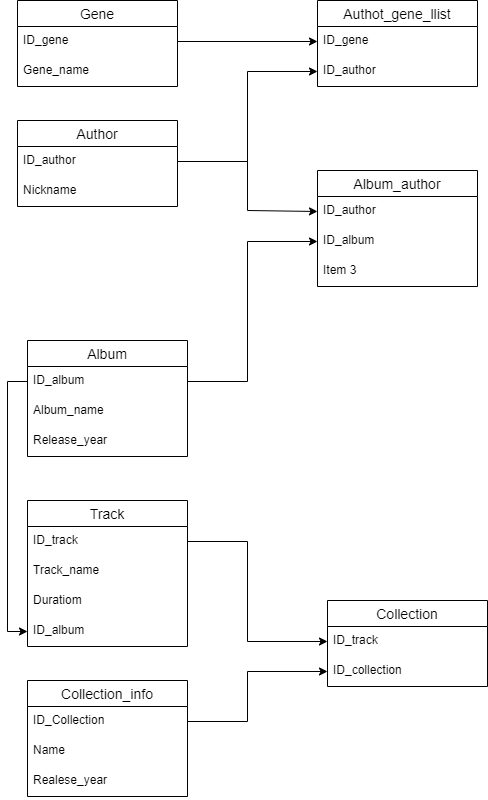

The diagram above was exported from draw.io. Its source (the exported page's mxGraphModel, read from the mxfile embedded in the PNG):
<mxGraphModel dx="2942" dy="1114" grid="1" gridSize="10" guides="1" tooltips="1" connect="1" arrows="1" fold="1" page="1" pageScale="1" pageWidth="827" pageHeight="1169" math="0" shadow="0">
  <root>
    <mxCell id="0" />
    <mxCell id="1" parent="0" />
    <mxCell id="mK501yzjvd13YHKpoTxc-14" value="Track" style="swimlane;fontStyle=0;childLayout=stackLayout;horizontal=1;startSize=26;horizontalStack=0;resizeParent=1;resizeParentMax=0;resizeLast=0;collapsible=1;marginBottom=0;align=center;fontSize=14;" vertex="1" parent="1">
      <mxGeometry x="140" y="620" width="160" height="146" as="geometry" />
    </mxCell>
    <mxCell id="mK501yzjvd13YHKpoTxc-15" value="ID_track" style="text;strokeColor=none;fillColor=none;spacingLeft=4;spacingRight=4;overflow=hidden;rotatable=0;points=[[0,0.5],[1,0.5]];portConstraint=eastwest;fontSize=12;" vertex="1" parent="mK501yzjvd13YHKpoTxc-14">
      <mxGeometry y="26" width="160" height="30" as="geometry" />
    </mxCell>
    <mxCell id="mK501yzjvd13YHKpoTxc-16" value="Track_name" style="text;strokeColor=none;fillColor=none;spacingLeft=4;spacingRight=4;overflow=hidden;rotatable=0;points=[[0,0.5],[1,0.5]];portConstraint=eastwest;fontSize=12;" vertex="1" parent="mK501yzjvd13YHKpoTxc-14">
      <mxGeometry y="56" width="160" height="30" as="geometry" />
    </mxCell>
    <mxCell id="mK501yzjvd13YHKpoTxc-17" value="Duratiom" style="text;strokeColor=none;fillColor=none;spacingLeft=4;spacingRight=4;overflow=hidden;rotatable=0;points=[[0,0.5],[1,0.5]];portConstraint=eastwest;fontSize=12;" vertex="1" parent="mK501yzjvd13YHKpoTxc-14">
      <mxGeometry y="86" width="160" height="30" as="geometry" />
    </mxCell>
    <mxCell id="mK501yzjvd13YHKpoTxc-44" value="ID_album" style="text;strokeColor=none;fillColor=none;spacingLeft=4;spacingRight=4;overflow=hidden;rotatable=0;points=[[0,0.5],[1,0.5]];portConstraint=eastwest;fontSize=12;" vertex="1" parent="mK501yzjvd13YHKpoTxc-14">
      <mxGeometry y="116" width="160" height="30" as="geometry" />
    </mxCell>
    <mxCell id="mK501yzjvd13YHKpoTxc-19" value="Author" style="swimlane;fontStyle=0;childLayout=stackLayout;horizontal=1;startSize=26;horizontalStack=0;resizeParent=1;resizeParentMax=0;resizeLast=0;collapsible=1;marginBottom=0;align=center;fontSize=14;" vertex="1" parent="1">
      <mxGeometry x="130" y="240" width="160" height="86" as="geometry" />
    </mxCell>
    <mxCell id="mK501yzjvd13YHKpoTxc-20" value="ID_author" style="text;strokeColor=none;fillColor=none;spacingLeft=4;spacingRight=4;overflow=hidden;rotatable=0;points=[[0,0.5],[1,0.5]];portConstraint=eastwest;fontSize=12;" vertex="1" parent="mK501yzjvd13YHKpoTxc-19">
      <mxGeometry y="26" width="160" height="30" as="geometry" />
    </mxCell>
    <mxCell id="mK501yzjvd13YHKpoTxc-21" value="Nickname" style="text;strokeColor=none;fillColor=none;spacingLeft=4;spacingRight=4;overflow=hidden;rotatable=0;points=[[0,0.5],[1,0.5]];portConstraint=eastwest;fontSize=12;" vertex="1" parent="mK501yzjvd13YHKpoTxc-19">
      <mxGeometry y="56" width="160" height="30" as="geometry" />
    </mxCell>
    <mxCell id="mK501yzjvd13YHKpoTxc-23" value="Gene" style="swimlane;fontStyle=0;childLayout=stackLayout;horizontal=1;startSize=26;horizontalStack=0;resizeParent=1;resizeParentMax=0;resizeLast=0;collapsible=1;marginBottom=0;align=center;fontSize=14;" vertex="1" parent="1">
      <mxGeometry x="130" y="120" width="160" height="86" as="geometry" />
    </mxCell>
    <mxCell id="mK501yzjvd13YHKpoTxc-24" value="ID_gene" style="text;strokeColor=none;fillColor=none;spacingLeft=4;spacingRight=4;overflow=hidden;rotatable=0;points=[[0,0.5],[1,0.5]];portConstraint=eastwest;fontSize=12;" vertex="1" parent="mK501yzjvd13YHKpoTxc-23">
      <mxGeometry y="26" width="160" height="30" as="geometry" />
    </mxCell>
    <mxCell id="mK501yzjvd13YHKpoTxc-25" value="Gene_name" style="text;strokeColor=none;fillColor=none;spacingLeft=4;spacingRight=4;overflow=hidden;rotatable=0;points=[[0,0.5],[1,0.5]];portConstraint=eastwest;fontSize=12;" vertex="1" parent="mK501yzjvd13YHKpoTxc-23">
      <mxGeometry y="56" width="160" height="30" as="geometry" />
    </mxCell>
    <mxCell id="mK501yzjvd13YHKpoTxc-27" value="Authot_gene_llist" style="swimlane;fontStyle=0;childLayout=stackLayout;horizontal=1;startSize=26;horizontalStack=0;resizeParent=1;resizeParentMax=0;resizeLast=0;collapsible=1;marginBottom=0;align=center;fontSize=14;" vertex="1" parent="1">
      <mxGeometry x="430" y="120" width="160" height="86" as="geometry" />
    </mxCell>
    <mxCell id="mK501yzjvd13YHKpoTxc-28" value="ID_gene" style="text;strokeColor=none;fillColor=none;spacingLeft=4;spacingRight=4;overflow=hidden;rotatable=0;points=[[0,0.5],[1,0.5]];portConstraint=eastwest;fontSize=12;" vertex="1" parent="mK501yzjvd13YHKpoTxc-27">
      <mxGeometry y="26" width="160" height="30" as="geometry" />
    </mxCell>
    <mxCell id="mK501yzjvd13YHKpoTxc-29" value="ID_author" style="text;strokeColor=none;fillColor=none;spacingLeft=4;spacingRight=4;overflow=hidden;rotatable=0;points=[[0,0.5],[1,0.5]];portConstraint=eastwest;fontSize=12;" vertex="1" parent="mK501yzjvd13YHKpoTxc-27">
      <mxGeometry y="56" width="160" height="30" as="geometry" />
    </mxCell>
    <mxCell id="mK501yzjvd13YHKpoTxc-31" style="edgeStyle=orthogonalEdgeStyle;rounded=0;orthogonalLoop=1;jettySize=auto;html=1;exitX=1;exitY=0.5;exitDx=0;exitDy=0;entryX=0;entryY=0.5;entryDx=0;entryDy=0;" edge="1" parent="1" source="mK501yzjvd13YHKpoTxc-24" target="mK501yzjvd13YHKpoTxc-28">
      <mxGeometry relative="1" as="geometry" />
    </mxCell>
    <mxCell id="mK501yzjvd13YHKpoTxc-32" style="edgeStyle=orthogonalEdgeStyle;rounded=0;orthogonalLoop=1;jettySize=auto;html=1;exitX=1;exitY=0.5;exitDx=0;exitDy=0;entryX=0;entryY=0.5;entryDx=0;entryDy=0;" edge="1" parent="1" source="mK501yzjvd13YHKpoTxc-20" target="mK501yzjvd13YHKpoTxc-29">
      <mxGeometry relative="1" as="geometry" />
    </mxCell>
    <mxCell id="mK501yzjvd13YHKpoTxc-33" value="Album" style="swimlane;fontStyle=0;childLayout=stackLayout;horizontal=1;startSize=26;horizontalStack=0;resizeParent=1;resizeParentMax=0;resizeLast=0;collapsible=1;marginBottom=0;align=center;fontSize=14;" vertex="1" parent="1">
      <mxGeometry x="140" y="460" width="160" height="116" as="geometry" />
    </mxCell>
    <mxCell id="mK501yzjvd13YHKpoTxc-34" value="ID_album" style="text;strokeColor=none;fillColor=none;spacingLeft=4;spacingRight=4;overflow=hidden;rotatable=0;points=[[0,0.5],[1,0.5]];portConstraint=eastwest;fontSize=12;" vertex="1" parent="mK501yzjvd13YHKpoTxc-33">
      <mxGeometry y="26" width="160" height="30" as="geometry" />
    </mxCell>
    <mxCell id="mK501yzjvd13YHKpoTxc-35" value="Album_name" style="text;strokeColor=none;fillColor=none;spacingLeft=4;spacingRight=4;overflow=hidden;rotatable=0;points=[[0,0.5],[1,0.5]];portConstraint=eastwest;fontSize=12;" vertex="1" parent="mK501yzjvd13YHKpoTxc-33">
      <mxGeometry y="56" width="160" height="30" as="geometry" />
    </mxCell>
    <mxCell id="mK501yzjvd13YHKpoTxc-36" value="Release_year" style="text;strokeColor=none;fillColor=none;spacingLeft=4;spacingRight=4;overflow=hidden;rotatable=0;points=[[0,0.5],[1,0.5]];portConstraint=eastwest;fontSize=12;" vertex="1" parent="mK501yzjvd13YHKpoTxc-33">
      <mxGeometry y="86" width="160" height="30" as="geometry" />
    </mxCell>
    <mxCell id="mK501yzjvd13YHKpoTxc-37" value="Album_author" style="swimlane;fontStyle=0;childLayout=stackLayout;horizontal=1;startSize=26;horizontalStack=0;resizeParent=1;resizeParentMax=0;resizeLast=0;collapsible=1;marginBottom=0;align=center;fontSize=14;" vertex="1" parent="1">
      <mxGeometry x="430" y="290" width="160" height="116" as="geometry" />
    </mxCell>
    <mxCell id="mK501yzjvd13YHKpoTxc-39" value="ID_author" style="text;strokeColor=none;fillColor=none;spacingLeft=4;spacingRight=4;overflow=hidden;rotatable=0;points=[[0,0.5],[1,0.5]];portConstraint=eastwest;fontSize=12;" vertex="1" parent="mK501yzjvd13YHKpoTxc-37">
      <mxGeometry y="26" width="160" height="30" as="geometry" />
    </mxCell>
    <mxCell id="mK501yzjvd13YHKpoTxc-38" value="ID_album" style="text;strokeColor=none;fillColor=none;spacingLeft=4;spacingRight=4;overflow=hidden;rotatable=0;points=[[0,0.5],[1,0.5]];portConstraint=eastwest;fontSize=12;" vertex="1" parent="mK501yzjvd13YHKpoTxc-37">
      <mxGeometry y="56" width="160" height="30" as="geometry" />
    </mxCell>
    <mxCell id="mK501yzjvd13YHKpoTxc-40" value="Item 3" style="text;strokeColor=none;fillColor=none;spacingLeft=4;spacingRight=4;overflow=hidden;rotatable=0;points=[[0,0.5],[1,0.5]];portConstraint=eastwest;fontSize=12;" vertex="1" parent="mK501yzjvd13YHKpoTxc-37">
      <mxGeometry y="86" width="160" height="30" as="geometry" />
    </mxCell>
    <mxCell id="mK501yzjvd13YHKpoTxc-45" style="edgeStyle=orthogonalEdgeStyle;rounded=0;orthogonalLoop=1;jettySize=auto;html=1;exitX=0;exitY=0.5;exitDx=0;exitDy=0;entryX=0;entryY=0.5;entryDx=0;entryDy=0;" edge="1" parent="1" source="mK501yzjvd13YHKpoTxc-34" target="mK501yzjvd13YHKpoTxc-44">
      <mxGeometry relative="1" as="geometry" />
    </mxCell>
    <mxCell id="mK501yzjvd13YHKpoTxc-46" style="edgeStyle=orthogonalEdgeStyle;rounded=0;orthogonalLoop=1;jettySize=auto;html=1;exitX=1;exitY=0.5;exitDx=0;exitDy=0;entryX=0;entryY=0.5;entryDx=0;entryDy=0;" edge="1" parent="1" source="mK501yzjvd13YHKpoTxc-20" target="mK501yzjvd13YHKpoTxc-39">
      <mxGeometry relative="1" as="geometry">
        <Array as="points">
          <mxPoint x="360" y="281" />
          <mxPoint x="360" y="330" />
        </Array>
      </mxGeometry>
    </mxCell>
    <mxCell id="mK501yzjvd13YHKpoTxc-47" style="edgeStyle=orthogonalEdgeStyle;rounded=0;orthogonalLoop=1;jettySize=auto;html=1;exitX=1;exitY=0.5;exitDx=0;exitDy=0;entryX=0;entryY=0.5;entryDx=0;entryDy=0;" edge="1" parent="1" source="mK501yzjvd13YHKpoTxc-34" target="mK501yzjvd13YHKpoTxc-38">
      <mxGeometry relative="1" as="geometry">
        <Array as="points">
          <mxPoint x="360" y="501" />
          <mxPoint x="360" y="361" />
        </Array>
      </mxGeometry>
    </mxCell>
    <mxCell id="mK501yzjvd13YHKpoTxc-49" value="Collection_info" style="swimlane;fontStyle=0;childLayout=stackLayout;horizontal=1;startSize=26;horizontalStack=0;resizeParent=1;resizeParentMax=0;resizeLast=0;collapsible=1;marginBottom=0;align=center;fontSize=14;" vertex="1" parent="1">
      <mxGeometry x="140" y="800" width="160" height="116" as="geometry" />
    </mxCell>
    <mxCell id="mK501yzjvd13YHKpoTxc-50" value="ID_Collection" style="text;strokeColor=none;fillColor=none;spacingLeft=4;spacingRight=4;overflow=hidden;rotatable=0;points=[[0,0.5],[1,0.5]];portConstraint=eastwest;fontSize=12;" vertex="1" parent="mK501yzjvd13YHKpoTxc-49">
      <mxGeometry y="26" width="160" height="30" as="geometry" />
    </mxCell>
    <mxCell id="mK501yzjvd13YHKpoTxc-51" value="Name" style="text;strokeColor=none;fillColor=none;spacingLeft=4;spacingRight=4;overflow=hidden;rotatable=0;points=[[0,0.5],[1,0.5]];portConstraint=eastwest;fontSize=12;" vertex="1" parent="mK501yzjvd13YHKpoTxc-49">
      <mxGeometry y="56" width="160" height="30" as="geometry" />
    </mxCell>
    <mxCell id="mK501yzjvd13YHKpoTxc-52" value="Realese_year" style="text;strokeColor=none;fillColor=none;spacingLeft=4;spacingRight=4;overflow=hidden;rotatable=0;points=[[0,0.5],[1,0.5]];portConstraint=eastwest;fontSize=12;" vertex="1" parent="mK501yzjvd13YHKpoTxc-49">
      <mxGeometry y="86" width="160" height="30" as="geometry" />
    </mxCell>
    <mxCell id="mK501yzjvd13YHKpoTxc-53" value="Collection" style="swimlane;fontStyle=0;childLayout=stackLayout;horizontal=1;startSize=26;horizontalStack=0;resizeParent=1;resizeParentMax=0;resizeLast=0;collapsible=1;marginBottom=0;align=center;fontSize=14;" vertex="1" parent="1">
      <mxGeometry x="440" y="720" width="160" height="86" as="geometry" />
    </mxCell>
    <mxCell id="mK501yzjvd13YHKpoTxc-55" value="ID_track" style="text;strokeColor=none;fillColor=none;spacingLeft=4;spacingRight=4;overflow=hidden;rotatable=0;points=[[0,0.5],[1,0.5]];portConstraint=eastwest;fontSize=12;" vertex="1" parent="mK501yzjvd13YHKpoTxc-53">
      <mxGeometry y="26" width="160" height="30" as="geometry" />
    </mxCell>
    <mxCell id="mK501yzjvd13YHKpoTxc-54" value="ID_collection" style="text;strokeColor=none;fillColor=none;spacingLeft=4;spacingRight=4;overflow=hidden;rotatable=0;points=[[0,0.5],[1,0.5]];portConstraint=eastwest;fontSize=12;" vertex="1" parent="mK501yzjvd13YHKpoTxc-53">
      <mxGeometry y="56" width="160" height="30" as="geometry" />
    </mxCell>
    <mxCell id="mK501yzjvd13YHKpoTxc-57" style="edgeStyle=orthogonalEdgeStyle;rounded=0;orthogonalLoop=1;jettySize=auto;html=1;exitX=1;exitY=0.5;exitDx=0;exitDy=0;entryX=0;entryY=0.5;entryDx=0;entryDy=0;" edge="1" parent="1" source="mK501yzjvd13YHKpoTxc-15" target="mK501yzjvd13YHKpoTxc-55">
      <mxGeometry relative="1" as="geometry">
        <Array as="points">
          <mxPoint x="360" y="661" />
          <mxPoint x="360" y="761" />
        </Array>
      </mxGeometry>
    </mxCell>
    <mxCell id="mK501yzjvd13YHKpoTxc-58" style="edgeStyle=orthogonalEdgeStyle;rounded=0;orthogonalLoop=1;jettySize=auto;html=1;exitX=1;exitY=0.5;exitDx=0;exitDy=0;entryX=0;entryY=0.5;entryDx=0;entryDy=0;" edge="1" parent="1" source="mK501yzjvd13YHKpoTxc-50" target="mK501yzjvd13YHKpoTxc-54">
      <mxGeometry relative="1" as="geometry">
        <Array as="points">
          <mxPoint x="360" y="841" />
          <mxPoint x="360" y="791" />
        </Array>
      </mxGeometry>
    </mxCell>
  </root>
</mxGraphModel>